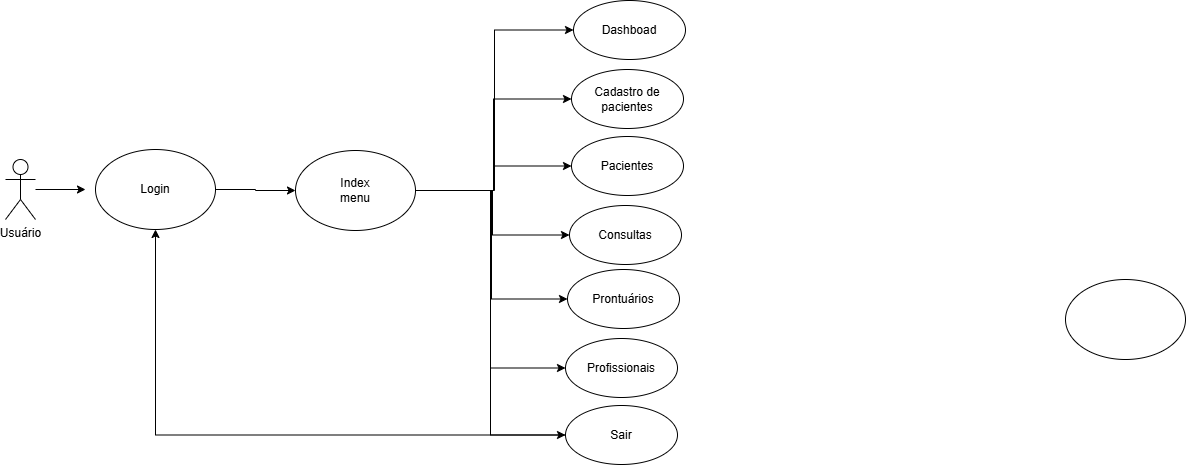

The diagram above was exported from draw.io. Its source (the exported page's mxGraphModel, read from the mxfile embedded in the PNG):
<mxGraphModel dx="1016" dy="560" grid="1" gridSize="10" guides="1" tooltips="1" connect="1" arrows="1" fold="1" page="1" pageScale="1" pageWidth="827" pageHeight="1169" math="0" shadow="0">
  <root>
    <mxCell id="0" />
    <mxCell id="1" parent="0" />
    <mxCell id="Tr5g-JKrawX3mEzh7jBS-14" edge="1" parent="1" source="Tr5g-JKrawX3mEzh7jBS-1" style="edgeStyle=orthogonalEdgeStyle;rounded=0;orthogonalLoop=1;jettySize=auto;html=1;entryX=0;entryY=0.5;entryDx=0;entryDy=0;" target="Tr5g-JKrawX3mEzh7jBS-13">
      <mxGeometry relative="1" as="geometry">
        <mxPoint x="290" y="290" as="targetPoint" />
      </mxGeometry>
    </mxCell>
    <mxCell id="Tr5g-JKrawX3mEzh7jBS-1" parent="1" style="ellipse;whiteSpace=wrap;html=1;" value="Login" vertex="1">
      <mxGeometry height="80" width="120" x="100" y="250" as="geometry" />
    </mxCell>
    <mxCell id="Tr5g-JKrawX3mEzh7jBS-6" edge="1" parent="1" source="Tr5g-JKrawX3mEzh7jBS-3" style="edgeStyle=orthogonalEdgeStyle;rounded=0;orthogonalLoop=1;jettySize=auto;html=1;">
      <mxGeometry relative="1" as="geometry">
        <mxPoint x="90" y="290" as="targetPoint" />
      </mxGeometry>
    </mxCell>
    <mxCell id="Tr5g-JKrawX3mEzh7jBS-3" parent="1" style="shape=umlActor;verticalLabelPosition=bottom;verticalAlign=top;html=1;outlineConnect=0;" value="Usuário" vertex="1">
      <mxGeometry height="60" width="30" x="10" y="260" as="geometry" />
    </mxCell>
    <mxCell id="Tr5g-JKrawX3mEzh7jBS-8" parent="1" style="ellipse;whiteSpace=wrap;html=1;" value="" vertex="1">
      <mxGeometry height="80" width="120" x="1070" y="380" as="geometry" />
    </mxCell>
    <mxCell id="Tr5g-JKrawX3mEzh7jBS-9" parent="1" style="ellipse;whiteSpace=wrap;html=1;" value="Dashboad" vertex="1">
      <mxGeometry height="59" width="112" x="578" y="101" as="geometry" />
    </mxCell>
    <mxCell id="Tr5g-JKrawX3mEzh7jBS-34" edge="1" parent="1" source="Tr5g-JKrawX3mEzh7jBS-13" style="edgeStyle=orthogonalEdgeStyle;rounded=0;orthogonalLoop=1;jettySize=auto;html=1;entryX=0;entryY=0.5;entryDx=0;entryDy=0;" target="Tr5g-JKrawX3mEzh7jBS-23">
      <mxGeometry relative="1" as="geometry">
        <mxPoint x="560" y="201" as="targetPoint" />
      </mxGeometry>
    </mxCell>
    <mxCell id="Tr5g-JKrawX3mEzh7jBS-35" edge="1" parent="1" source="Tr5g-JKrawX3mEzh7jBS-13" style="edgeStyle=orthogonalEdgeStyle;rounded=0;orthogonalLoop=1;jettySize=auto;html=1;entryX=0;entryY=0.5;entryDx=0;entryDy=0;" target="Tr5g-JKrawX3mEzh7jBS-24">
      <mxGeometry relative="1" as="geometry" />
    </mxCell>
    <mxCell id="Tr5g-JKrawX3mEzh7jBS-36" edge="1" parent="1" source="Tr5g-JKrawX3mEzh7jBS-13" style="edgeStyle=orthogonalEdgeStyle;rounded=0;orthogonalLoop=1;jettySize=auto;html=1;entryX=0;entryY=0.5;entryDx=0;entryDy=0;" target="Tr5g-JKrawX3mEzh7jBS-25">
      <mxGeometry relative="1" as="geometry" />
    </mxCell>
    <mxCell id="Tr5g-JKrawX3mEzh7jBS-37" edge="1" parent="1" source="Tr5g-JKrawX3mEzh7jBS-13" style="edgeStyle=orthogonalEdgeStyle;rounded=0;orthogonalLoop=1;jettySize=auto;html=1;entryX=0;entryY=0.5;entryDx=0;entryDy=0;" target="Tr5g-JKrawX3mEzh7jBS-28">
      <mxGeometry relative="1" as="geometry" />
    </mxCell>
    <mxCell id="Tr5g-JKrawX3mEzh7jBS-38" edge="1" parent="1" source="Tr5g-JKrawX3mEzh7jBS-13" style="edgeStyle=orthogonalEdgeStyle;rounded=0;orthogonalLoop=1;jettySize=auto;html=1;entryX=0;entryY=0.5;entryDx=0;entryDy=0;" target="Tr5g-JKrawX3mEzh7jBS-29">
      <mxGeometry relative="1" as="geometry" />
    </mxCell>
    <mxCell id="Tr5g-JKrawX3mEzh7jBS-39" edge="1" parent="1" source="Tr5g-JKrawX3mEzh7jBS-13" style="edgeStyle=orthogonalEdgeStyle;rounded=0;orthogonalLoop=1;jettySize=auto;html=1;entryX=0;entryY=0.5;entryDx=0;entryDy=0;" target="Tr5g-JKrawX3mEzh7jBS-30">
      <mxGeometry relative="1" as="geometry" />
    </mxCell>
    <mxCell id="Tr5g-JKrawX3mEzh7jBS-47" edge="1" parent="1" source="Tr5g-JKrawX3mEzh7jBS-13" style="edgeStyle=orthogonalEdgeStyle;rounded=0;orthogonalLoop=1;jettySize=auto;html=1;entryX=0;entryY=0.5;entryDx=0;entryDy=0;" target="Tr5g-JKrawX3mEzh7jBS-9">
      <mxGeometry relative="1" as="geometry" />
    </mxCell>
    <mxCell id="Tr5g-JKrawX3mEzh7jBS-13" parent="1" style="ellipse;whiteSpace=wrap;html=1;" value="Index&lt;div&gt;menu&lt;/div&gt;" vertex="1">
      <mxGeometry height="80" width="120" x="300" y="251" as="geometry" />
    </mxCell>
    <mxCell id="Tr5g-JKrawX3mEzh7jBS-23" parent="1" style="ellipse;whiteSpace=wrap;html=1;" value="Cadastro de&lt;div&gt;pacientes&lt;/div&gt;" vertex="1">
      <mxGeometry height="59" width="112" x="576" y="170" as="geometry" />
    </mxCell>
    <mxCell id="Tr5g-JKrawX3mEzh7jBS-24" parent="1" style="ellipse;whiteSpace=wrap;html=1;" value="Pacientes" vertex="1">
      <mxGeometry height="59" width="112" x="576" y="237" as="geometry" />
    </mxCell>
    <mxCell id="Tr5g-JKrawX3mEzh7jBS-25" parent="1" style="ellipse;whiteSpace=wrap;html=1;" value="Consultas" vertex="1">
      <mxGeometry height="59" width="112" x="574" y="306" as="geometry" />
    </mxCell>
    <mxCell id="Tr5g-JKrawX3mEzh7jBS-28" parent="1" style="ellipse;whiteSpace=wrap;html=1;" value="Prontuários" vertex="1">
      <mxGeometry height="59" width="112" x="572" y="370" as="geometry" />
    </mxCell>
    <mxCell id="Tr5g-JKrawX3mEzh7jBS-29" parent="1" style="ellipse;whiteSpace=wrap;html=1;" value="Profissionais" vertex="1">
      <mxGeometry height="59" width="112" x="570" y="439" as="geometry" />
    </mxCell>
    <mxCell id="Tr5g-JKrawX3mEzh7jBS-44" edge="1" parent="1" source="Tr5g-JKrawX3mEzh7jBS-30" style="edgeStyle=orthogonalEdgeStyle;rounded=0;orthogonalLoop=1;jettySize=auto;html=1;entryX=0.5;entryY=1;entryDx=0;entryDy=0;" target="Tr5g-JKrawX3mEzh7jBS-1">
      <mxGeometry relative="1" as="geometry">
        <mxPoint x="160" y="360" as="targetPoint" />
      </mxGeometry>
    </mxCell>
    <mxCell id="Tr5g-JKrawX3mEzh7jBS-30" parent="1" style="ellipse;whiteSpace=wrap;html=1;" value="Sair" vertex="1">
      <mxGeometry height="59" width="112" x="570" y="506" as="geometry" />
    </mxCell>
  </root>
</mxGraphModel>